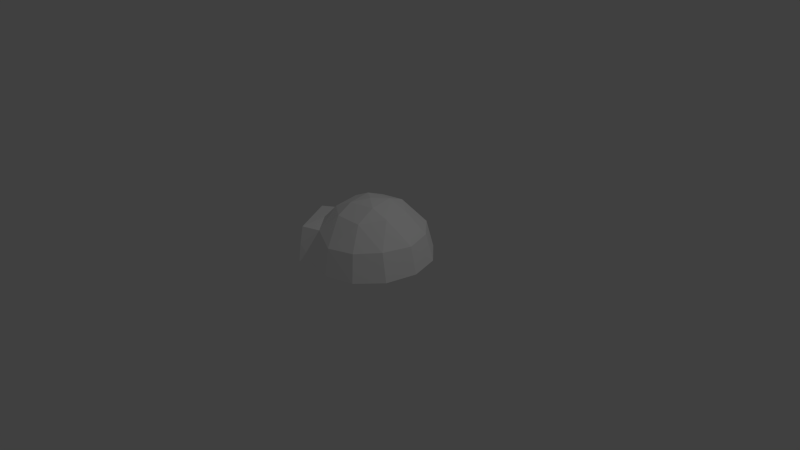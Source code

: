 # Source: igloo.blend  (saved by Blender 2.74.0; exported with 4.5.12 LTS)
import bpy
from mathutils import Matrix  # noqa: F401  (used for matrix-valued properties, if any)

bpy.ops.wm.read_factory_settings(use_empty=True)
scene = bpy.context.scene
scene.name = 'Scene'

# ---- collections
col_collection_1 = bpy.data.collections.new('Collection 1'); scene.collection.children.link(col_collection_1)

# ---- materials (node trees are filled in below, after node groups)
mat_snow = bpy.data.materials.new('snow')
mat_snow.alpha_threshold = 0.0
mat_snow.use_transparent_shadow = False
mat_snow.diffuse_color = (1.0, 1.0, 1.0, 1.0)
mat_snow.roughness = 0.5

# ---- material node trees

# ---- world
world_world = bpy.data.worlds.new('World'); scene.world = world_world
world_world.color = (0.05088, 0.05088, 0.05088)
world_world.use_sun_shadow = False
world_world.sun_shadow_jitter_overblur = 0.0
world_world.cycles.sampling_method = 'MANUAL'
world_world.cycles.sample_map_resolution = 256

# ---- cameras
cam_camera = bpy.data.cameras.new('Camera')
cam_camera.clip_end = 100.0
cam_camera.lens = 35.0
cam_camera.sensor_width = 32.0
cam_camera.sensor_height = 18.0
cam_camera.ortho_scale = 7.314
cam_camera.dof.focus_distance = 0.0
cam_camera.dof.aperture_fstop = 128.0

# ---- lights
light_lamp = bpy.data.lights.new('Lamp', 'POINT')
light_lamp.transmission_factor = 0.0
light_lamp.cutoff_distance = 30.0
light_lamp.energy = 100.0
light_lamp.shadow_buffer_clip_start = 1.001
light_lamp.shadow_soft_size = 0.1
light_lamp.shadow_maximum_resolution = 0.006
light_lamp.use_absolute_resolution = True
light_lamp.cycles.use_multiple_importance_sampling = False

# ---- meshes
me_sphere_000 = bpy.data.meshes.new('Sphere.000')
me_sphere_000.from_pydata([(-0.309, 0.0, 0.9511), (-0.5878, 0.0, 0.809), (-0.809, 0.0, 0.5878), (-0.9511, 0.0, 0.309), (-1.0, 0.0, -4.371e-08), (-0.2676, 0.1545, 0.9511), (-0.509, 0.2939, 0.809), (-0.7006, 0.4045, 0.5878), (-0.8236, 0.4755, 0.309), (-0.866, 0.5, -4.371e-08), (-0.1545, 0.2676, 0.9511), (-0.2939, 0.509, 0.809), (-0.4045, 0.7006, 0.5878), (-0.4755, 0.8236, 0.309), (-0.5, 0.866, -4.371e-08), (3.268e-07, 0.309, 0.9511), (3.119e-07, 0.5878, 0.809), (3.715e-07, 0.809, 0.5878), (3.715e-07, 0.9511, 0.309), (3.417e-07, 1.0, -4.371e-08), (0.1545, 0.2676, 0.9511), (0.2939, 0.509, 0.809), (0.4045, 0.7006, 0.5878), (0.4755, 0.8236, 0.309), (0.5, 0.866, -4.371e-08), (0.2676, 0.1545, 0.9511), (0.509, 0.2939, 0.809), (0.7006, 0.4045, 0.5878), (0.8236, 0.4755, 0.309), (0.866, 0.5, -4.371e-08), (0.309, 1.391e-08, 0.9511), (0.5878, -1.589e-08, 0.809), (0.809, -7.55e-08, 0.5878), (0.9511, -1.589e-08, 0.309), (1.0, -7.55e-08, -4.371e-08), (0.2676, -0.1545, 0.9511), (0.509, -0.2939, 0.809), (0.7006, -0.4045, 0.5878), (0.8236, -0.4755, 0.309), (0.866, -0.5, -4.371e-08), (0.1545, -0.2676, 0.9511), (0.2939, -0.509, 0.809), (0.4045, -0.7006, 0.5878), (0.4755, -0.8236, 0.309), (0.5, -0.866, -4.371e-08), (3.119e-07, -0.309, 0.9511), (3.119e-07, -0.5878, 0.809), (2.225e-07, -0.809, 0.5878), (1.629e-07, -2.822e-07, 1.0), (-0.1545, -0.2676, 0.9511), (-0.2939, -0.509, 0.809), (-0.4045, -0.7006, 0.5878), (-0.4755, -0.8236, 0.309), (-0.5, -0.866, -4.371e-08), (-0.2676, -0.1545, 0.9511), (-0.509, -0.2939, 0.809), (-0.7006, -0.4045, 0.5878), (-0.8236, -0.4755, 0.309), (-0.866, -0.5, -4.371e-08), (0.4045, -1.024, 0.5878), (0.4755, -1.056, 0.309), (0.5, -1.098, -4.371e-08), (2.225e-07, -1.003, 0.5878), (-0.4045, -1.031, 0.5878), (-0.4755, -1.049, 0.309), (-0.5, -1.098, -4.371e-08), (0.4755, -1.056, 0.309)], [(60, 66)], [(4, 3, 8, 9), (3, 2, 7, 8), (2, 1, 6, 7), (1, 0, 5, 6), (9, 8, 13, 14), (8, 7, 12, 13), (7, 6, 11, 12), (6, 5, 10, 11), (14, 13, 18, 19), (13, 12, 17, 18), (12, 11, 16, 17), (11, 10, 15, 16), (19, 18, 23, 24), (18, 17, 22, 23), (17, 16, 21, 22), (16, 15, 20, 21), (24, 23, 28, 29), (23, 22, 27, 28), (22, 21, 26, 27), (21, 20, 25, 26), (29, 28, 33, 34), (28, 27, 32, 33), (27, 26, 31, 32), (26, 25, 30, 31), (34, 33, 38, 39), (33, 32, 37, 38), (32, 31, 36, 37), (31, 30, 35, 36), (39, 38, 43, 44), (38, 37, 42, 43), (37, 36, 41, 42), (36, 35, 40, 41), (51, 52, 64, 63), (52, 53, 65, 64), (42, 41, 46, 47), (41, 40, 45, 46), (47, 51, 63, 62), (47, 46, 50, 51), (46, 45, 49, 50), (53, 52, 57, 58), (52, 51, 56, 57), (51, 50, 55, 56), (50, 49, 54, 55), (0, 48, 5), (5, 48, 10), (10, 48, 15), (15, 48, 20), (20, 48, 25), (25, 48, 30), (30, 48, 35), (35, 48, 40), (40, 48, 45), (45, 48, 49), (49, 48, 54), (58, 57, 3, 4), (57, 56, 2, 3), (56, 55, 1, 2), (55, 54, 0, 1), (54, 48, 0), (42, 47, 62, 59), (44, 43, 60, 61), (43, 42, 59, 60)])
me_sphere_000.materials.append(mat_snow)
me_sphere_000.use_remesh_preserve_volume = False
me_sphere_000.use_remesh_preserve_attributes = False
me_sphere_000.use_mirror_vertex_groups = False
me_sphere_000.update()

# ---- objects
ob_igloo_001 = bpy.data.objects.new('Igloo.001', me_sphere_000)
ob_lamp = bpy.data.objects.new('Lamp', light_lamp)
ob_camera = bpy.data.objects.new('Camera', cam_camera)

# ---- transforms, parenting, visibility, modifiers, constraints
ob_igloo_001.location = (0.0, 0.0, 0.0)
ob_igloo_001.rotation_euler = (0.03463, -0.0, -1.06)
ob_igloo_001.scale = (0.7916, 0.7916, 0.7916)
ob_igloo_001.lineart.crease_threshold = 0.0
_m = ob_igloo_001.modifiers.new('Solidify', 'SOLIDIFY')
_m.thickness = 0.127
_m.nonmanifold_thickness_mode = 'FIXED'
_m.nonmanifold_merge_threshold = 0.0003
_m = ob_igloo_001.modifiers.new('Decimate', 'DECIMATE')
_m.ratio = 0.6272
ob_lamp.location = (4.076, 1.005, 5.904)
ob_lamp.rotation_euler = (0.6503, 0.05522, 1.866)
ob_lamp.lock_rotations_4d = False
ob_lamp.empty_display_type = 'ARROWS'
ob_lamp.color = (0.0, 0.0, 0.0, 0.0)
ob_lamp.hide_viewport = True
ob_lamp.lineart.crease_threshold = 0.0
ob_camera.location = (7.481, -6.508, 5.344)
ob_camera.rotation_euler = (1.109, 0.01082, 0.8149)
ob_camera.lock_rotations_4d = False
ob_camera.empty_display_type = 'ARROWS'
ob_camera.color = (0.0, 0.0, 0.0, 0.0)
ob_camera.display_type = 'WIRE'
ob_camera.lineart.crease_threshold = 0.0

# ---- collection membership
col_collection_1.objects.link(ob_igloo_001)
col_collection_1.objects.link(ob_lamp)
col_collection_1.objects.link(ob_camera)

# ---- scene / render settings (as saved in the file)
scene.camera = ob_camera
scene.frame_start = 1; scene.frame_end = 250; scene.frame_set(1)
scene.render.engine = 'BLENDER_EEVEE_NEXT'
scene.render.resolution_percentage = 50
scene.render.dither_intensity = 0.0
scene.cycles.use_denoising = False
scene.cycles.samples = 10
scene.cycles.sampling_pattern = 'TABULATED_SOBOL'
scene.cycles.light_sampling_threshold = 0.0
scene.cycles.use_adaptive_sampling = False
scene.cycles.use_light_tree = False
scene.cycles.blur_glossy = 0.0
scene.cycles.pixel_filter_type = 'GAUSSIAN'
scene.cycles.sample_clamp_indirect = 0.0
scene.view_settings.view_transform = 'Standard'
bpy.context.view_layer.update()
